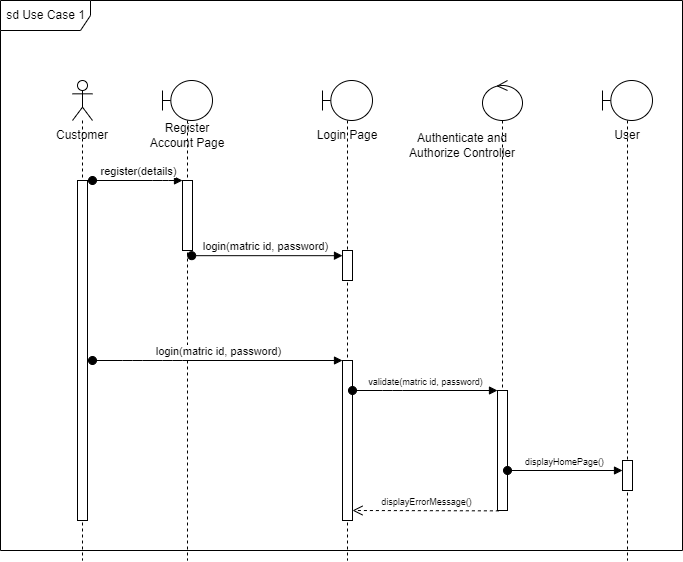

The diagram above was exported from draw.io. Its source (the exported page's mxGraphModel, read from the mxfile embedded in the PNG):
<mxGraphModel dx="1774" dy="811" grid="1" gridSize="10" guides="1" tooltips="1" connect="1" arrows="1" fold="1" page="1" pageScale="1" pageWidth="1169" pageHeight="1654" math="0" shadow="0">
  <root>
    <mxCell id="0" />
    <mxCell id="1" parent="0" />
    <mxCell id="2" value="sd Use Case 1" style="shape=umlFrame;whiteSpace=wrap;html=1;width=90;height=30;" vertex="1" parent="1">
      <mxGeometry x="78" y="40" width="682" height="550" as="geometry" />
    </mxCell>
    <mxCell id="4" value="" style="shape=umlLifeline;participant=umlActor;perimeter=lifelinePerimeter;whiteSpace=wrap;html=1;container=1;collapsible=0;recursiveResize=0;verticalAlign=top;spacingTop=36;outlineConnect=0;" vertex="1" parent="1">
      <mxGeometry x="150" y="120" width="20" height="480" as="geometry" />
    </mxCell>
    <mxCell id="32" value="" style="html=1;points=[];perimeter=orthogonalPerimeter;fontSize=9;" vertex="1" parent="4">
      <mxGeometry x="5" y="100" width="10" height="340" as="geometry" />
    </mxCell>
    <mxCell id="5" value="" style="shape=umlLifeline;participant=umlBoundary;perimeter=lifelinePerimeter;whiteSpace=wrap;html=1;container=1;collapsible=0;recursiveResize=0;verticalAlign=top;spacingTop=36;outlineConnect=0;" vertex="1" parent="1">
      <mxGeometry x="400" y="120" width="50" height="480" as="geometry" />
    </mxCell>
    <mxCell id="8" value="Login Page" style="text;html=1;strokeColor=none;fillColor=none;align=center;verticalAlign=middle;whiteSpace=wrap;rounded=0;" vertex="1" parent="5">
      <mxGeometry x="-20" y="40" width="90" height="30" as="geometry" />
    </mxCell>
    <mxCell id="20" value="" style="html=1;points=[];perimeter=orthogonalPerimeter;" vertex="1" parent="5">
      <mxGeometry x="20" y="280" width="10" height="160" as="geometry" />
    </mxCell>
    <mxCell id="22" value="" style="html=1;points=[];perimeter=orthogonalPerimeter;" vertex="1" parent="5">
      <mxGeometry x="20" y="170" width="10" height="30" as="geometry" />
    </mxCell>
    <mxCell id="6" value="Customer" style="text;html=1;strokeColor=none;fillColor=none;align=center;verticalAlign=middle;whiteSpace=wrap;rounded=0;" vertex="1" parent="1">
      <mxGeometry x="130" y="160" width="60" height="30" as="geometry" />
    </mxCell>
    <mxCell id="9" value="" style="shape=umlLifeline;participant=umlBoundary;perimeter=lifelinePerimeter;whiteSpace=wrap;html=1;container=1;collapsible=0;recursiveResize=0;verticalAlign=top;spacingTop=36;outlineConnect=0;" vertex="1" parent="1">
      <mxGeometry x="240" y="120" width="50" height="480" as="geometry" />
    </mxCell>
    <mxCell id="10" value="Register Account Page" style="text;html=1;strokeColor=none;fillColor=none;align=center;verticalAlign=middle;whiteSpace=wrap;rounded=0;" vertex="1" parent="9">
      <mxGeometry x="-20" y="40" width="90" height="30" as="geometry" />
    </mxCell>
    <mxCell id="11" value="" style="html=1;points=[];perimeter=orthogonalPerimeter;" vertex="1" parent="9">
      <mxGeometry x="20" y="100" width="10" height="70" as="geometry" />
    </mxCell>
    <mxCell id="12" value="register(details)" style="html=1;verticalAlign=bottom;startArrow=oval;endArrow=block;startSize=8;" edge="1" target="11" parent="1">
      <mxGeometry relative="1" as="geometry">
        <mxPoint x="170" y="220" as="sourcePoint" />
        <Array as="points">
          <mxPoint x="240" y="220" />
        </Array>
      </mxGeometry>
    </mxCell>
    <mxCell id="13" value="" style="shape=umlLifeline;participant=umlControl;perimeter=lifelinePerimeter;whiteSpace=wrap;html=1;container=1;collapsible=0;recursiveResize=0;verticalAlign=top;spacingTop=36;outlineConnect=0;" vertex="1" parent="1">
      <mxGeometry x="560" y="120" width="40" height="430" as="geometry" />
    </mxCell>
    <mxCell id="24" value="" style="html=1;points=[];perimeter=orthogonalPerimeter;" vertex="1" parent="13">
      <mxGeometry x="15" y="310" width="10" height="120" as="geometry" />
    </mxCell>
    <mxCell id="15" value="Authenticate and Authorize Controller" style="text;html=1;strokeColor=none;fillColor=none;align=center;verticalAlign=middle;whiteSpace=wrap;rounded=0;" vertex="1" parent="1">
      <mxGeometry x="480" y="170" width="120" height="30" as="geometry" />
    </mxCell>
    <mxCell id="18" value="" style="shape=umlLifeline;participant=umlBoundary;perimeter=lifelinePerimeter;whiteSpace=wrap;html=1;container=1;collapsible=0;recursiveResize=0;verticalAlign=top;spacingTop=36;outlineConnect=0;" vertex="1" parent="1">
      <mxGeometry x="680" y="120" width="50" height="480" as="geometry" />
    </mxCell>
    <mxCell id="19" value="User" style="text;html=1;strokeColor=none;fillColor=none;align=center;verticalAlign=middle;whiteSpace=wrap;rounded=0;" vertex="1" parent="18">
      <mxGeometry x="-20" y="40" width="90" height="30" as="geometry" />
    </mxCell>
    <mxCell id="29" value="" style="html=1;points=[];perimeter=orthogonalPerimeter;fontSize=9;" vertex="1" parent="18">
      <mxGeometry x="20" y="380" width="10" height="30" as="geometry" />
    </mxCell>
    <mxCell id="21" value="login(matric id, password)" style="html=1;verticalAlign=bottom;startArrow=oval;endArrow=block;startSize=8;" edge="1" target="20" parent="1">
      <mxGeometry relative="1" as="geometry">
        <mxPoint x="170" y="400" as="sourcePoint" />
        <Array as="points">
          <mxPoint x="210" y="400" />
          <mxPoint x="250" y="400" />
        </Array>
      </mxGeometry>
    </mxCell>
    <mxCell id="23" value="login(matric id, password)" style="html=1;verticalAlign=bottom;startArrow=oval;endArrow=block;startSize=8;exitX=0.92;exitY=1.074;exitDx=0;exitDy=0;exitPerimeter=0;" edge="1" target="22" parent="1" source="11">
      <mxGeometry x="-0.0072" relative="1" as="geometry">
        <mxPoint x="320" y="220" as="sourcePoint" />
        <mxPoint as="offset" />
      </mxGeometry>
    </mxCell>
    <mxCell id="25" value="&lt;font style=&quot;font-size: 9px;&quot;&gt;validate(matric id, password)&lt;/font&gt;" style="html=1;verticalAlign=bottom;startArrow=oval;endArrow=block;startSize=8;" edge="1" target="24" parent="1">
      <mxGeometry relative="1" as="geometry">
        <mxPoint x="430" y="430" as="sourcePoint" />
        <Array as="points">
          <mxPoint x="470" y="430" />
        </Array>
      </mxGeometry>
    </mxCell>
    <mxCell id="27" value="displayHomePage()" style="html=1;verticalAlign=bottom;startArrow=oval;endArrow=block;startSize=8;fontSize=9;" edge="1" parent="1" source="24">
      <mxGeometry relative="1" as="geometry">
        <mxPoint x="560" y="510" as="sourcePoint" />
        <mxPoint x="700" y="510" as="targetPoint" />
      </mxGeometry>
    </mxCell>
    <mxCell id="28" value="&lt;font style=&quot;font-size: 9px;&quot;&gt;&lt;font style=&quot;&quot;&gt;displayErrorMessage&lt;/font&gt;()&lt;/font&gt;" style="html=1;verticalAlign=bottom;endArrow=open;dashed=1;endSize=8;fontSize=9;exitX=0.14;exitY=1.003;exitDx=0;exitDy=0;exitPerimeter=0;" edge="1" parent="1" source="24">
      <mxGeometry relative="1" as="geometry">
        <mxPoint x="570" y="510" as="sourcePoint" />
        <mxPoint x="430" y="550" as="targetPoint" />
      </mxGeometry>
    </mxCell>
  </root>
</mxGraphModel>